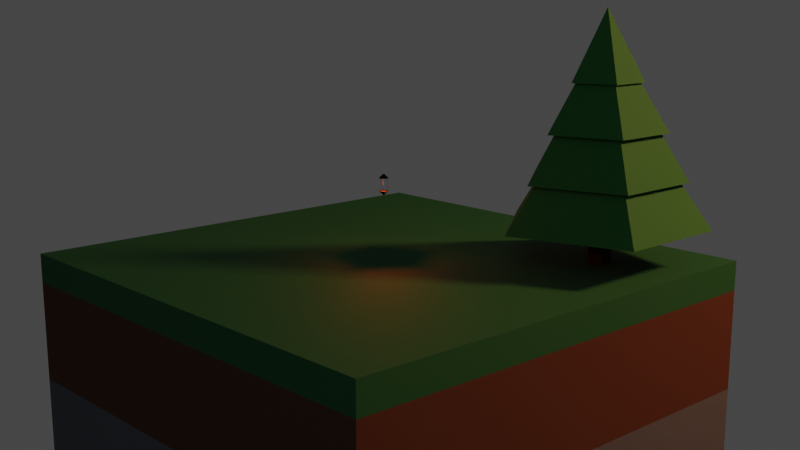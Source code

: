 # Source: Lampa_wisz_ca.blend  (saved by Blender 2.80.75; exported with 4.5.12 LTS)
import bpy
from mathutils import Matrix  # noqa: F401  (used for matrix-valued properties, if any)

bpy.ops.wm.read_factory_settings(use_empty=True)
scene = bpy.context.scene
scene.name = 'Scene'

# ---- collections
col_lampa = bpy.data.collections.new('Lampa'); scene.collection.children.link(col_lampa)
col_render = bpy.data.collections.new('Render'); scene.collection.children.link(col_render)
col_proporcje = bpy.data.collections.new('Proporcje'); scene.collection.children.link(col_proporcje)

# ---- materials (node trees are filled in below, after node groups)
mat_metal = bpy.data.materials.new('Metal')
mat_trawa = bpy.data.materials.new('Trawa')
mat_trawa.alpha_threshold = 0.0
mat_trawa.line_color = (0.0, 0.0, 0.0, 1.0)
mat_ziemia = bpy.data.materials.new('Ziemia')
mat_kamie = bpy.data.materials.new('Kamień')
mat_ig_y = bpy.data.materials.new('Igły')
mat_pie = bpy.data.materials.new('Pień')

# ---- material node trees
mat_metal.use_nodes = True; mat_metal.node_tree.nodes.clear()
_N = mat_metal.node_tree.nodes; _L = mat_metal.node_tree.links
n0 = _N.new('ShaderNodeOutputMaterial'); n0.name = 'Material Output'; n0.location = (300, 300)
n1 = _N.new('ShaderNodeBsdfPrincipled'); n1.name = 'Principled BSDF'; n1.location = (10, 300)
n1.distribution = 'GGX'
n1.subsurface_method = 'BURLEY'
n1.inputs[0].default_value = (0.003642, 0.003642, 0.003642, 1.0)
n1.inputs[1].default_value = 1.0
n1.inputs[3].default_value = 1.45
n1.inputs[13].default_value = 0.1
n1.inputs[27].default_value = (0.0, 0.0, 0.0, 1.0)
n1.inputs[28].default_value = 1.0
_L.new(n1.outputs[0], n0.inputs[0])
n0.is_active_output = True
mat_trawa.use_nodes = True; mat_trawa.node_tree.nodes.clear()
_N = mat_trawa.node_tree.nodes; _L = mat_trawa.node_tree.links
n0 = _N.new('ShaderNodeOutputMaterial'); n0.name = 'Material Output'; n0.location = (471, 300)
n1 = _N.new('ShaderNodeBsdfPrincipled'); n1.name = 'Principled BSDF'; n1.location = (181, 300)
n1.distribution = 'GGX'
n1.subsurface_method = 'BURLEY'
n1.inputs[2].default_value = 0.8045
n1.inputs[3].default_value = 1.45
n1.inputs[27].default_value = (0.0, 0.0, 0.0, 1.0)
n1.inputs[28].default_value = 1.0
n2 = _N.new('ShaderNodeRGB'); n2.name = 'RGB'; n2.location = (-446, 320)
n2.outputs[0].default_value = (0.0, 0.08893, 0.00984, 1.0)
n3 = _N.new('ShaderNodeRGB'); n3.name = 'RGB.002'; n3.location = (-800, 135)
n3.outputs[0].default_value = (0.0, 0.02198, 0.003726, 1.0)
n4 = _N.new('ShaderNodeRGBToBW'); n4.name = 'RGB to BW'; n4.location = (-400, 82)
n5 = _N.new('ShaderNodeBrightContrast'); n5.name = 'Bright/Contrast'; n5.location = (-108, 25)
n5.inputs[1].default_value = 0.4
n6 = _N.new('ShaderNodeTexNoise'); n6.name = 'Noise Texture'; n6.location = (-571, -19)
n6.inputs[2].default_value = -0.1
n6.inputs[3].default_value = 16.0
n6.inputs[8].default_value = 13.4
n7 = _N.new('ShaderNodeMix'); n7.name = 'Mix'; n7.location = (-140, 260)
n7.data_type = 'RGBA'
n7.inputs[0].default_value = 0.1833
_L.new(n1.outputs[0], n0.inputs[0])
_L.new(n2.outputs[0], n7.inputs[6])
_L.new(n7.outputs[2], n1.inputs[0])
_L.new(n6.outputs[1], n4.inputs[0])
_L.new(n3.outputs[0], n7.inputs[7])
_L.new(n6.outputs[0], n5.inputs[0])
n0.is_active_output = True
mat_ziemia.use_nodes = True; mat_ziemia.node_tree.nodes.clear()
_N = mat_ziemia.node_tree.nodes; _L = mat_ziemia.node_tree.links
n0 = _N.new('ShaderNodeOutputMaterial'); n0.name = 'Material Output'; n0.location = (300, 300)
n1 = _N.new('ShaderNodeBsdfPrincipled'); n1.name = 'Principled BSDF'; n1.location = (10, 300)
n1.distribution = 'GGX'
n1.subsurface_method = 'BURLEY'
n1.inputs[2].default_value = 1.0
n1.inputs[3].default_value = 1.45
n1.inputs[27].default_value = (0.0, 0.0, 0.0, 1.0)
n1.inputs[28].default_value = 1.0
n2 = _N.new('ShaderNodeRGB'); n2.name = 'RGB.001'; n2.location = (-612, 307)
n2.outputs[0].default_value = (0.08892, 0.02106, 0.0, 1.0)
n3 = _N.new('ShaderNodeRGB'); n3.name = 'RGB.002'; n3.location = (-609, 114)
n3.outputs[0].default_value = (0.02194, 0.01041, 0.0, 1.0)
n4 = _N.new('ShaderNodeMix'); n4.name = 'Mix.001'; n4.location = (-262, 251)
n4.data_type = 'RGBA'
n4.inputs[0].default_value = 0.1833
_L.new(n1.outputs[0], n0.inputs[0])
_L.new(n2.outputs[0], n4.inputs[6])
_L.new(n3.outputs[0], n4.inputs[7])
_L.new(n4.outputs[2], n1.inputs[0])
n0.is_active_output = True
mat_kamie.use_nodes = True; mat_kamie.node_tree.nodes.clear()
_N = mat_kamie.node_tree.nodes; _L = mat_kamie.node_tree.links
n0 = _N.new('ShaderNodeOutputMaterial'); n0.name = 'Material Output'; n0.location = (300, 300)
n1 = _N.new('ShaderNodeBsdfPrincipled'); n1.name = 'Principled BSDF'; n1.location = (10, 300)
n1.distribution = 'GGX'
n1.subsurface_method = 'BURLEY'
n1.inputs[0].default_value = (0.08571, 0.08571, 0.08571, 1.0)
n1.inputs[2].default_value = 0.9482
n1.inputs[3].default_value = 1.45
n1.inputs[8].default_value = 1.0
n1.inputs[10].default_value = 0.01
n1.inputs[13].default_value = 0.4864
n1.inputs[14].default_value = (0.9909, 0.9909, 0.9909, 1.0)
n1.inputs[27].default_value = (0.0, 0.0, 0.0, 1.0)
n1.inputs[28].default_value = 1.0
_L.new(n1.outputs[0], n0.inputs[0])
n0.is_active_output = True
mat_ig_y.use_nodes = True; mat_ig_y.node_tree.nodes.clear()
_N = mat_ig_y.node_tree.nodes; _L = mat_ig_y.node_tree.links
n0 = _N.new('ShaderNodeOutputMaterial'); n0.name = 'Material Output'; n0.location = (300, 300)
n1 = _N.new('ShaderNodeBsdfPrincipled'); n1.name = 'Principled BSDF'; n1.location = (10, 300)
n1.distribution = 'GGX'
n1.subsurface_method = 'BURLEY'
n1.inputs[0].default_value = (0.01006, 0.1107, 0.005295, 1.0)
n1.inputs[2].default_value = 0.8304
n1.inputs[3].default_value = 1.45
n1.inputs[27].default_value = (0.0, 0.0, 0.0, 1.0)
n1.inputs[28].default_value = 1.0
_L.new(n1.outputs[0], n0.inputs[0])
n0.is_active_output = True
mat_pie.use_nodes = True; mat_pie.node_tree.nodes.clear()
_N = mat_pie.node_tree.nodes; _L = mat_pie.node_tree.links
n0 = _N.new('ShaderNodeOutputMaterial'); n0.name = 'Material Output'; n0.location = (300, 300)
n1 = _N.new('ShaderNodeBsdfPrincipled'); n1.name = 'Principled BSDF'; n1.location = (10, 300)
n1.distribution = 'GGX'
n1.subsurface_method = 'BURLEY'
n1.inputs[0].default_value = (0.03741, 0.0063, 0.001577, 1.0)
n1.inputs[2].default_value = 1.0
n1.inputs[3].default_value = 1.45
n1.inputs[27].default_value = (0.0, 0.0, 0.0, 1.0)
n1.inputs[28].default_value = 1.0
_L.new(n1.outputs[0], n0.inputs[0])
n0.is_active_output = True

# ---- world
world_world = bpy.data.worlds.new('World'); scene.world = world_world
world_world.use_nodes = True; world_world.node_tree.nodes.clear()
_N = world_world.node_tree.nodes; _L = world_world.node_tree.links
n0 = _N.new('ShaderNodeOutputWorld'); n0.name = 'World Output'; n0.location = (300, 300)
n1 = _N.new('ShaderNodeBackground'); n1.name = 'Background'; n1.location = (10, 300)
n1.inputs[0].default_value = (0.05088, 0.05088, 0.05088, 1.0)
_L.new(n1.outputs[0], n0.inputs[0])
n0.is_active_output = True
world_world.color = (0.05088, 0.05088, 0.05088)
world_world.use_sun_shadow = False
world_world.sun_shadow_jitter_overblur = 0.0

# ---- cameras
cam_camera = bpy.data.cameras.new('Camera')

# ---- lights
light_point = bpy.data.lights.new('Point', 'POINT')
light_point.color = (0.2883, 0.02469, 0.0)
light_point.transmission_factor = 0.0
light_point.energy = 50.0
light_point.shadow_soft_size = 0.01
light_point.shadow_maximum_resolution = 0.006
light_point.use_absolute_resolution = True
light_area = bpy.data.lights.new('Area', 'AREA')
light_area.color = (1.0, 0.4612, 0.2524)
light_area.transmission_factor = 0.0
light_area.energy = 785.4
light_area.shadow_soft_size = 1.0
light_area.shadow_maximum_resolution = 0.006
light_area.use_absolute_resolution = True
light_area.size = 1.0
light_area.size_y = 1.0
light_area_001 = bpy.data.lights.new('Area.001', 'AREA')
light_area_001.color = (0.3149, 0.5544, 1.0)
light_area_001.transmission_factor = 0.0
light_area_001.energy = 78.54
light_area_001.shadow_soft_size = 5.0
light_area_001.shadow_maximum_resolution = 0.006
light_area_001.use_absolute_resolution = True
light_area_001.shape = 'RECTANGLE'
light_area_001.size = 5.0
light_area_001.size_y = 5.0

# ---- meshes
me_cone = bpy.data.meshes.new('Cone')
me_cone.from_pydata([(0.0, -0.1, -0.04001), (0.09511, -0.0309, -0.04001), (0.05878, 0.0809, -0.04001), (0.0, 4.045e-09, -0.08907), (-0.05878, 0.0809, -0.04001), (-0.09511, -0.0309, -0.04001), (0.0, -0.1, 0.09207), (-0.09511, -0.0309, 0.09207), (-0.05878, 0.0809, 0.09207), (4.666e-09, 1.895e-08, 0.1411), (0.05878, 0.0809, 0.09207), (0.09511, -0.0309, 0.09207), (-0.09314, -0.03233, -0.04001), (-0.09314, -0.03233, 0.09207), (-0.09448, -0.02898, -0.04001), (-0.09448, -0.02898, 0.09207), (0.002115, -0.09846, -0.04001), (0.002115, -0.09846, 0.09207), (-0.001881, -0.09863, -0.04001), (-0.001881, -0.09863, 0.09207), (0.09419, -0.0281, -0.04001), (0.09419, -0.0281, 0.09207), (0.09279, -0.03258, -0.04001), (0.09279, -0.03258, 0.09207), (0.0563, 0.0809, -0.04001), (0.0563, 0.0809, 0.09207), (0.05955, 0.07851, -0.04001), (0.05955, 0.07851, 0.09207), (-0.05944, 0.07887, -0.04001), (-0.05944, 0.07887, 0.09207), (-0.05675, 0.0809, -0.04001), (-0.05675, 0.0809, 0.09207)], [], [(0, 3, 1), (1, 3, 2), (2, 3, 4), (4, 3, 5), (5, 3, 0), (0, 1, 2, 4, 5), (6, 9, 7), (7, 9, 8), (8, 9, 10), (10, 9, 11), (11, 9, 6), (6, 7, 8, 10, 11), (7, 5, 12, 13), (7, 15, 14, 5), (13, 12, 14, 15), (6, 0, 16, 17), (6, 19, 18, 0), (17, 16, 18, 19), (11, 1, 20, 21), (11, 23, 22, 1), (21, 20, 22, 23), (10, 27, 26, 2), (10, 2, 24, 25), (25, 24, 26, 27), (8, 31, 30, 4), (8, 4, 28, 29), (29, 28, 30, 31)])
_uv = me_cone.uv_layers.new(name='UVMap')
_uv.uv.foreach_set('vector', [0.25, 0.49, 0.25, 0.25, 0.4783, 0.3242, 0.4783, 0.3242, 0.25, 0.25, 0.3911, 0.05584, 0.3911, 0.05584, 0.25, 0.25, 0.1089, 0.05584, 0.1089, 0.05584, 0.25, 0.25, 0.02175, 0.3242, 0.02175, 0.3242, 0.25, 0.25, 0.25, 0.49, 0.75, 0.49, 0.9783, 0.3242, 0.8911, 0.05584, 0.6089, 0.05584, 0.5217, 0.3242, 0.25, 0.49, 0.25, 0.25, 0.4783, 0.3242, 0.4783, 0.3242, 0.25, 0.25, 0.3911, 0.05584, 0.3911, 0.05584, 0.25, 0.25, 0.1089, 0.05584, 0.1089, 0.05584, 0.25, 0.25, 0.02175, 0.3242, 0.02175, 0.3242, 0.25, 0.25, 0.25, 0.49, 0.75, 0.49, 0.9783, 0.3242, 0.8911, 0.05584, 0.6089, 0.05584, 0.5217, 0.3242, 0.0, 0.0, 0.0, 0.0, 0.0, 0.0, 0.0, 0.0, 0.0, 0.0, 0.0, 0.0, 0.0, 0.0, 0.0, 0.0, 0.0, 0.0, 0.0, 0.0, 0.0, 0.0, 0.0, 0.0, 0.0, 0.0, 0.0, 0.0, 0.0, 0.0, 0.0, 0.0, 0.0, 0.0, 0.0, 0.0, 0.0, 0.0, 0.0, 0.0, 0.0, 0.0, 0.0, 0.0, 0.0, 0.0, 0.0, 0.0, 0.0, 0.0, 0.0, 0.0, 0.0, 0.0, 0.0, 0.0, 0.0, 0.0, 0.0, 0.0, 0.0, 0.0, 0.0, 0.0, 0.0, 0.0, 0.0, 0.0, 0.0, 0.0, 0.0, 0.0, 0.0, 0.0, 0.0, 0.0, 0.0, 0.0, 0.0, 0.0, 0.0, 0.0, 0.0, 0.0, 0.0, 0.0, 0.0, 0.0, 0.0, 0.0, 0.0, 0.0, 0.0, 0.0, 0.0, 0.0, 0.0, 0.0, 0.0, 0.0, 0.0, 0.0, 0.0, 0.0, 0.0, 0.0, 0.0, 0.0, 0.0, 0.0, 0.0, 0.0, 0.0, 0.0, 0.0, 0.0, 0.0, 0.0, 0.0, 0.0])
me_cone.materials.append(mat_metal)
me_cone.use_remesh_preserve_volume = False
me_cone.use_remesh_preserve_attributes = False
me_cone.use_mirror_vertex_groups = False
me_cone.update()
me_cube = bpy.data.meshes.new('Cube')
me_cube.from_pydata([(2.0, 2.0, 0.0), (2.0, 2.0, -8.0), (2.0, -2.0, 0.0), (2.0, -2.0, -8.0), (-2.0, 2.0, 0.0), (-2.0, 2.0, -8.0), (-2.0, -2.0, 0.0), (-2.0, -2.0, -8.0), (2.0, 2.0, -0.246), (2.0, 2.0, -1.087), (-2.0, -2.0, -1.087), (-2.0, -2.0, -0.246), (2.0, -2.0, -0.246), (2.0, -2.0, -1.087), (-2.0, 2.0, -0.246), (-2.0, 2.0, -1.087)], [], [(0, 4, 6, 2), (12, 2, 6, 11), (11, 6, 4, 14), (5, 1, 3, 7), (8, 0, 2, 12), (14, 4, 0, 8), (5, 15, 9, 1), (15, 14, 8, 9), (1, 9, 13, 3), (9, 8, 12, 13), (7, 10, 15, 5), (10, 11, 14, 15), (3, 13, 10, 7), (13, 12, 11, 10)])
me_cube.polygons.foreach_set('material_index', [0, 0, 0, 2, 0, 0, 2, 1, 2, 1, 2, 1, 2, 1])
_uv = me_cube.uv_layers.new(name='UVMap')
_uv.uv.foreach_set('vector', [0.375, 0.0, 0.625, 0.0, 0.625, 0.25, 0.375, 0.25, 0.6173, 0.25, 0.625, 0.25, 0.625, 0.5, 0.6173, 0.5, 0.6173, 0.5, 0.625, 0.5, 0.625, 0.75, 0.6173, 0.75, 0.375, 0.75, 0.625, 0.75, 0.625, 1.0, 0.375, 1.0, 0.3673, 0.5, 0.375, 0.5, 0.375, 0.75, 0.3673, 0.75, 0.8673, 0.5, 0.875, 0.5, 0.875, 0.75, 0.8673, 0.75, 0.625, 0.5, 0.841, 0.5, 0.841, 0.75, 0.625, 0.75, 0.841, 0.5, 0.8673, 0.5, 0.8673, 0.75, 0.841, 0.75, 0.125, 0.5, 0.341, 0.5, 0.341, 0.75, 0.125, 0.75, 0.341, 0.5, 0.3673, 0.5, 0.3673, 0.75, 0.341, 0.75, 0.375, 0.5, 0.591, 0.5, 0.591, 0.75, 0.375, 0.75, 0.591, 0.5, 0.6173, 0.5, 0.6173, 0.75, 0.591, 0.75, 0.375, 0.25, 0.591, 0.25, 0.591, 0.5, 0.375, 0.5, 0.591, 0.25, 0.6173, 0.25, 0.6173, 0.5, 0.591, 0.5])
me_cube.materials.append(mat_trawa)
me_cube.materials.append(mat_ziemia)
me_cube.materials.append(mat_kamie)
me_cube.use_remesh_preserve_volume = False
me_cube.use_remesh_preserve_attributes = False
me_cube.use_mirror_vertex_groups = False
me_cube.update()
me_plane_001 = bpy.data.meshes.new('Plane.001')
me_plane_001.from_pydata([(5.496e-08, 1.205, -4.768e-07), (-1.146, 0.3725, -4.768e-07), (-0.7086, -0.9752, -4.768e-07), (0.7086, -0.9752, -4.768e-07), (1.146, 0.3725, -4.768e-07), (5.496e-08, 1.205, 4.781), (-1.146, 0.3725, 4.781), (-0.7086, -0.9752, 4.781), (0.7086, -0.9752, 4.781), (1.146, 0.3725, 4.781), (-1.014e-07, 10.21, 3.403), (-9.708, 3.154, 3.403), (-6.0, -8.258, 3.403), (6.0, -8.258, 3.403), (9.708, 3.154, 3.403), (8.277e-08, 4.028, 12.32), (-3.831, 1.245, 12.32), (-2.367, -3.259, 12.32), (2.367, -3.259, 12.32), (3.831, 1.245, 12.32), (-1.995e-07, 7.954, 7.799), (-7.565, 2.458, 7.799), (-4.675, -6.435, 7.799), (4.675, -6.435, 7.799), (7.565, 2.458, 7.799), (1.856e-07, 1.872, 17.77), (-1.781, 0.5786, 17.77), (-1.101, -1.515, 17.77), (1.101, -1.515, 17.77), (1.781, 0.5786, 17.77), (1.099e-07, 5.997, 12.3), (-5.704, 1.853, 12.3), (-3.525, -4.852, 12.3), (3.525, -4.852, 12.3), (5.704, 1.853, 12.3), (1.463e-08, 0.7989, 20.72), (-0.7598, 0.2469, 20.72), (-0.4696, -0.6463, 20.72), (0.4696, -0.6463, 20.72), (0.7598, 0.2469, 20.72), (3.062e-07, 3.611, 16.86), (-3.435, 1.116, 16.86), (-2.123, -2.922, 16.86), (2.123, -2.922, 16.86), (3.435, 1.116, 16.86), (-5.07e-08, 0.0, 23.55)], [], [(0, 5, 9, 4), (3, 8, 7, 2), (1, 6, 5, 0), (4, 9, 8, 3), (2, 7, 6, 1), (5, 10, 14, 9), (8, 13, 12, 7), (6, 11, 10, 5), (9, 14, 13, 8), (7, 12, 11, 6), (11, 16, 15, 10), (14, 19, 18, 13), (12, 17, 16, 11), (10, 15, 19, 14), (13, 18, 17, 12), (17, 22, 21, 16), (15, 20, 24, 19), (18, 23, 22, 17), (16, 21, 20, 15), (19, 24, 23, 18), (23, 28, 27, 22), (21, 26, 25, 20), (24, 29, 28, 23), (22, 27, 26, 21), (20, 25, 29, 24), (29, 34, 33, 28), (27, 32, 31, 26), (25, 30, 34, 29), (28, 33, 32, 27), (26, 31, 30, 25), (30, 35, 39, 34), (33, 38, 37, 32), (31, 36, 35, 30), (34, 39, 38, 33), (32, 37, 36, 31), (39, 44, 43, 38), (37, 42, 41, 36), (35, 40, 44, 39), (38, 43, 42, 37), (36, 41, 40, 35), (40, 45, 44), (43, 45, 42), (41, 45, 40), (44, 45, 43), (42, 45, 41), (1, 0, 4, 3, 2)])
me_plane_001.polygons.foreach_set('material_index', [1, 1, 1, 1, 1, 0, 0, 0, 0, 0, 0, 0, 0, 0, 0, 0, 0, 0, 0, 0, 0, 0, 0, 0, 0, 0, 0, 0, 0, 0, 0, 0, 0, 0, 0, 0, 0, 0, 0, 0, 0, 0, 0, 0, 0, 1])
_uv = me_plane_001.uv_layers.new(name='UVMap')
_uv.uv.foreach_set('vector', [0.0, 0.0, 0.0, 0.0, 0.0, 0.0, 0.0, 0.0, 0.0, 0.0, 0.0, 0.0, 0.0, 0.0, 0.0, 0.0, 0.0, 0.0, 0.0, 0.0, 0.0, 0.0, 0.0, 0.0, 0.0, 0.0, 0.0, 0.0, 0.0, 0.0, 0.0, 0.0, 0.0, 0.0, 0.0, 0.0, 0.0, 0.0, 0.0, 0.0, 0.0, 0.0, 0.0, 0.0, 0.0, 0.0, 0.0, 0.0, 0.0, 0.0, 0.0, 0.0, 0.0, 0.0, 0.0, 0.0, 0.0, 0.0, 0.0, 0.0, 0.0, 0.0, 0.0, 0.0, 0.0, 0.0, 0.0, 0.0, 0.0, 0.0, 0.0, 0.0, 0.0, 0.0, 0.0, 0.0, 0.0, 0.0, 0.0, 0.0, 0.0, 0.0, 0.0, 0.0, 0.0, 0.0, 0.0, 0.0, 0.0, 0.0, 0.0, 0.0, 0.0, 0.0, 0.0, 0.0, 0.0, 0.0, 0.0, 0.0, 0.0, 0.0, 0.0, 0.0, 0.0, 0.0, 0.0, 0.0, 0.0, 0.0, 0.0, 0.0, 0.0, 0.0, 0.0, 0.0, 0.0, 0.0, 0.0, 0.0, 0.0, 0.0, 0.0, 0.0, 0.0, 0.0, 0.0, 0.0, 0.0, 0.0, 0.0, 0.0, 0.0, 0.0, 0.0, 0.0, 0.0, 0.0, 0.0, 0.0, 0.0, 0.0, 0.0, 0.0, 0.0, 0.0, 0.0, 0.0, 0.0, 0.0, 0.0, 0.0, 0.0, 0.0, 0.0, 0.0, 0.0, 0.0, 0.0, 0.0, 0.0, 0.0, 0.0, 0.0, 0.0, 0.0, 0.0, 0.0, 0.0, 0.0, 0.0, 0.0, 0.0, 0.0, 0.0, 0.0, 0.0, 0.0, 0.0, 0.0, 0.0, 0.0, 0.0, 0.0, 0.0, 0.0, 0.0, 0.0, 0.0, 0.0, 0.0, 0.0, 0.0, 0.0, 0.0, 0.0, 0.0, 0.0, 0.0, 0.0, 0.0, 0.0, 0.0, 0.0, 0.0, 0.0, 0.0, 0.0, 0.0, 0.0, 0.0, 0.0, 0.0, 0.0, 0.0, 0.0, 0.0, 0.0, 0.0, 0.0, 0.0, 0.0, 0.0, 0.0, 0.0, 0.0, 0.0, 0.0, 0.0, 0.0, 0.0, 0.0, 0.0, 0.0, 0.0, 0.0, 0.0, 0.0, 0.0, 0.0, 0.0, 0.0, 0.0, 0.0, 0.0, 0.0, 0.0, 0.0, 0.0, 0.0, 0.0, 0.0, 0.0, 0.0, 0.0, 0.0, 0.0, 0.0, 0.0, 0.0, 0.0, 0.0, 0.0, 0.0, 0.0, 0.0, 0.0, 0.0, 0.0, 0.0, 0.0, 0.0, 0.0, 0.0, 0.0, 0.0, 0.0, 0.0, 0.0, 0.0, 0.0, 0.0, 0.0, 0.0, 0.0, 0.0, 0.0, 0.0, 0.0, 0.0, 0.0, 0.0, 0.0, 0.0, 0.0, 0.0, 0.0, 0.0, 0.0, 0.0, 0.0, 0.0, 0.0, 0.0, 0.0, 0.0, 0.0, 0.0, 0.0, 0.0, 0.0, 0.0, 0.0, 0.0, 0.0, 0.0, 0.0, 0.0, 0.0, 0.0, 0.0, 0.0, 0.0, 0.0, 0.0, 0.0, 0.0, 0.0, 0.0, 0.0, 0.0, 0.0, 0.0, 0.0, 0.0, 0.0, 0.0, 0.0, 0.0, 0.0, 0.0, 0.0, 0.0, 0.0, 0.0, 0.0, 0.0, 0.0, 0.0, 0.0, 0.0, 0.0, 0.0, 0.0, 0.0, 0.0, 0.0, 0.0, 0.0, 0.0])
me_plane_001.materials.append(mat_ig_y)
me_plane_001.materials.append(mat_pie)
me_plane_001.use_remesh_preserve_volume = False
me_plane_001.use_remesh_preserve_attributes = False
me_plane_001.use_mirror_vertex_groups = False
me_plane_001.update()

# ---- objects
ob_lampa = bpy.data.objects.new('Lampa', me_cone)
ob_point = bpy.data.objects.new('Point', light_point)
ob_camera = bpy.data.objects.new('Camera', cam_camera)
ob_warm = bpy.data.objects.new('Warm', light_area)
ob_blue = bpy.data.objects.new('Blue', light_area_001)
ob_lakablock = bpy.data.objects.new('LakaBlock', me_cube)
ob_choinka = bpy.data.objects.new('Choinka', me_plane_001)

# ---- transforms, parenting, visibility, modifiers, constraints
ob_lampa.location = (0.0, 0.0, 0.5785)
ob_lampa.scale = (0.4251, 0.4251, 0.783)
ob_lampa.lineart.crease_threshold = 0.0
ob_point.parent = ob_lampa
ob_point.matrix_parent_inverse = Matrix(((1.744, -0.0, 0.0, -0.0), (-0.0, 1.744, -0.0, 0.0), (0.0, -0.0, 1.277, -0.1821), (-0.0, 0.0, -0.0, 1.0)))
ob_point.location = (0.0, 0.0, 0.1652)
ob_point.lineart.crease_threshold = 0.0
ob_camera.location = (-5.828, -6.533, 2.186)
ob_camera.rotation_euler = (1.355, 7.777e-06, -0.7433)
ob_camera.lineart.crease_threshold = 0.0
ob_warm.location = (6.147, -6.316, 5.328)
ob_warm.rotation_euler = (1.12, 0.2527, 0.653)
ob_warm.lineart.crease_threshold = 0.0
ob_blue.location = (-6.009, -5.133, 5.328)
ob_blue.rotation_euler = (1.036, -0.5072, -0.5629)
ob_blue.lineart.crease_threshold = 0.0
ob_lakablock.location = (0.0, 0.0, 0.0)
ob_lakablock.lock_rotations_4d = False
ob_lakablock.empty_display_type = 'ARROWS'
ob_lakablock.lineart.crease_threshold = 0.0
ob_choinka.location = (1.164, -1.264, 0.0)
ob_choinka.scale = (0.08482, 0.08482, 0.08482)
ob_choinka.lineart.crease_threshold = 0.0

# ---- collection membership
col_lampa.objects.link(ob_lampa)
col_lampa.objects.link(ob_point)
col_render.objects.link(ob_camera)
col_render.objects.link(ob_warm)
col_render.objects.link(ob_blue)
col_proporcje.objects.link(ob_lakablock)
col_proporcje.objects.link(ob_choinka)

# ---- scene / render settings (as saved in the file)
scene.camera = ob_camera
scene.frame_start = 1; scene.frame_end = 250; scene.frame_set(31)
scene.render.engine = 'CYCLES'
scene.render.use_border = True
scene.render.border_min_x = 0.3231
scene.render.border_min_y = 0.3255
scene.render.border_max_x = 0.6063
scene.render.border_max_y = 0.6038
scene.cycles.use_denoising = False
scene.cycles.samples = 128
scene.cycles.sampling_pattern = 'TABULATED_SOBOL'
scene.cycles.use_adaptive_sampling = False
scene.cycles.use_light_tree = False
scene.view_settings.view_transform = 'Filmic'
bpy.context.view_layer.update()

